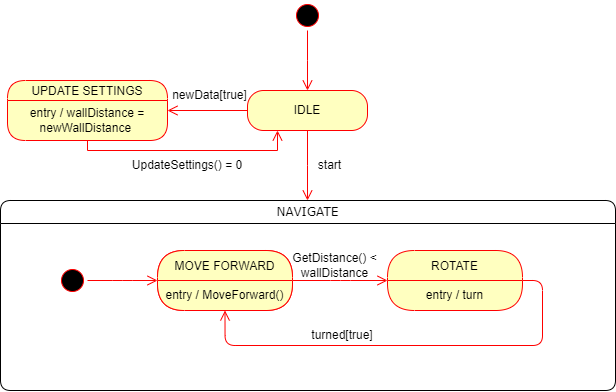

The diagram above was exported from draw.io. Its source (the exported page's mxGraphModel, read from the mxfile embedded in the PNG):
<mxGraphModel dx="1167" dy="690" grid="1" gridSize="10" guides="1" tooltips="1" connect="1" arrows="1" fold="1" page="1" pageScale="1" pageWidth="1100" pageHeight="850" background="none" math="0" shadow="0">
  <root>
    <mxCell id="0" />
    <mxCell id="1" parent="0" />
    <mxCell id="PkJYmY1heLqEq8fAOX1X-2" value="" style="ellipse;html=1;shape=startState;fillColor=#000000;strokeColor=#ff0000;" vertex="1" parent="1">
      <mxGeometry x="535" y="90" width="30" height="30" as="geometry" />
    </mxCell>
    <mxCell id="PkJYmY1heLqEq8fAOX1X-3" value="" style="edgeStyle=orthogonalEdgeStyle;html=1;verticalAlign=bottom;endArrow=open;endSize=8;strokeColor=#ff0000;rounded=0;" edge="1" source="PkJYmY1heLqEq8fAOX1X-2" parent="1">
      <mxGeometry relative="1" as="geometry">
        <mxPoint x="550" y="180" as="targetPoint" />
      </mxGeometry>
    </mxCell>
    <mxCell id="PkJYmY1heLqEq8fAOX1X-6" value="IDLE" style="rounded=1;whiteSpace=wrap;html=1;arcSize=40;fontColor=#000000;fillColor=#ffffc0;strokeColor=#ff0000;" vertex="1" parent="1">
      <mxGeometry x="490" y="180" width="120" height="40" as="geometry" />
    </mxCell>
    <mxCell id="PkJYmY1heLqEq8fAOX1X-7" value="" style="edgeStyle=orthogonalEdgeStyle;html=1;verticalAlign=bottom;endArrow=open;endSize=8;strokeColor=#ff0000;rounded=0;" edge="1" source="PkJYmY1heLqEq8fAOX1X-6" parent="1">
      <mxGeometry relative="1" as="geometry">
        <mxPoint x="550" y="290" as="targetPoint" />
      </mxGeometry>
    </mxCell>
    <mxCell id="PkJYmY1heLqEq8fAOX1X-12" value="start" style="text;html=1;align=center;verticalAlign=middle;whiteSpace=wrap;rounded=0;" vertex="1" parent="1">
      <mxGeometry x="520" y="240" width="105" height="30" as="geometry" />
    </mxCell>
    <mxCell id="PkJYmY1heLqEq8fAOX1X-18" value="newData[true]" style="text;html=1;align=center;verticalAlign=middle;whiteSpace=wrap;rounded=0;" vertex="1" parent="1">
      <mxGeometry x="400" y="170" width="105" height="30" as="geometry" />
    </mxCell>
    <mxCell id="PkJYmY1heLqEq8fAOX1X-20" value="UPDATE SETTINGS" style="swimlane;fontStyle=0;align=center;verticalAlign=middle;childLayout=stackLayout;horizontal=1;startSize=20;horizontalStack=0;resizeParent=0;resizeLast=1;container=0;fontColor=#000000;collapsible=0;rounded=1;arcSize=30;strokeColor=#ff0000;fillColor=#ffffc0;swimlaneFillColor=#ffffc0;dropTarget=0;" vertex="1" parent="1">
      <mxGeometry x="250" y="170" width="160" height="60" as="geometry" />
    </mxCell>
    <mxCell id="PkJYmY1heLqEq8fAOX1X-21" value="entry / wallDistance = newWallDistance&amp;nbsp;" style="text;html=1;strokeColor=none;fillColor=none;align=center;verticalAlign=middle;spacingLeft=4;spacingRight=4;whiteSpace=wrap;overflow=hidden;rotatable=0;fontColor=#000000;" vertex="1" parent="PkJYmY1heLqEq8fAOX1X-20">
      <mxGeometry y="20" width="160" height="40" as="geometry" />
    </mxCell>
    <mxCell id="PkJYmY1heLqEq8fAOX1X-24" value="" style="edgeStyle=orthogonalEdgeStyle;html=1;verticalAlign=bottom;endArrow=open;endSize=8;strokeColor=#ff0000;rounded=0;exitX=0;exitY=0.5;exitDx=0;exitDy=0;entryX=1;entryY=0.25;entryDx=0;entryDy=0;" edge="1" parent="1" source="PkJYmY1heLqEq8fAOX1X-6" target="PkJYmY1heLqEq8fAOX1X-21">
      <mxGeometry relative="1" as="geometry">
        <mxPoint x="480" y="155" as="targetPoint" />
        <mxPoint x="360" y="180" as="sourcePoint" />
      </mxGeometry>
    </mxCell>
    <mxCell id="PkJYmY1heLqEq8fAOX1X-25" value="" style="edgeStyle=orthogonalEdgeStyle;html=1;verticalAlign=bottom;endArrow=open;endSize=8;strokeColor=#ff0000;rounded=0;exitX=0.5;exitY=1;exitDx=0;exitDy=0;entryX=0.25;entryY=1;entryDx=0;entryDy=0;" edge="1" parent="1" source="PkJYmY1heLqEq8fAOX1X-21" target="PkJYmY1heLqEq8fAOX1X-6">
      <mxGeometry relative="1" as="geometry">
        <mxPoint x="270" y="270" as="targetPoint" />
        <mxPoint x="350" y="270" as="sourcePoint" />
      </mxGeometry>
    </mxCell>
    <mxCell id="PkJYmY1heLqEq8fAOX1X-26" value="UpdateSettings() = 0" style="text;html=1;align=center;verticalAlign=middle;whiteSpace=wrap;rounded=0;" vertex="1" parent="1">
      <mxGeometry x="370" y="240" width="120" height="30" as="geometry" />
    </mxCell>
    <mxCell id="G4fy5HY1Sj3Ah1iaAvxj-1" value="&lt;span style=&quot;font-weight: normal;&quot;&gt;NAVIGATE&lt;/span&gt;" style="swimlane;whiteSpace=wrap;html=1;rounded=1;shadow=0;comic=0;labelBackgroundColor=none;strokeWidth=1;fontFamily=Verdana;fontSize=12;align=center;" vertex="1" parent="1">
      <mxGeometry x="243" y="290" width="615" height="190" as="geometry">
        <mxRectangle x="110" y="495" width="100" height="30" as="alternateBounds" />
      </mxGeometry>
    </mxCell>
    <mxCell id="G4fy5HY1Sj3Ah1iaAvxj-2" style="edgeStyle=elbowEdgeStyle;html=1;labelBackgroundColor=none;endArrow=open;endSize=8;strokeColor=#ff0000;fontFamily=Verdana;fontSize=12;align=left;exitX=1;exitY=0;exitDx=0;exitDy=0;entryX=1;entryY=1;entryDx=0;entryDy=0;" edge="1" parent="G4fy5HY1Sj3Ah1iaAvxj-1" source="PkJYmY1heLqEq8fAOX1X-32" target="G4fy5HY1Sj3Ah1iaAvxj-27">
      <mxGeometry relative="1" as="geometry">
        <mxPoint x="317" y="80" as="sourcePoint" />
        <mxPoint x="382" y="80" as="targetPoint" />
      </mxGeometry>
    </mxCell>
    <mxCell id="G4fy5HY1Sj3Ah1iaAvxj-5" style="edgeStyle=elbowEdgeStyle;html=1;labelBackgroundColor=none;endArrow=open;endSize=8;strokeColor=#ff0000;fontFamily=Verdana;fontSize=12;align=left;entryX=0;entryY=0;entryDx=0;entryDy=0;" edge="1" parent="G4fy5HY1Sj3Ah1iaAvxj-1" source="G4fy5HY1Sj3Ah1iaAvxj-6" target="PkJYmY1heLqEq8fAOX1X-32">
      <mxGeometry relative="1" as="geometry">
        <mxPoint x="197" y="80" as="targetPoint" />
      </mxGeometry>
    </mxCell>
    <mxCell id="G4fy5HY1Sj3Ah1iaAvxj-6" value="" style="ellipse;html=1;shape=startState;fillColor=#000000;strokeColor=#ff0000;rounded=1;shadow=0;comic=0;labelBackgroundColor=none;fontFamily=Verdana;fontSize=12;fontColor=#000000;align=center;direction=south;" vertex="1" parent="G4fy5HY1Sj3Ah1iaAvxj-1">
      <mxGeometry x="57" y="65" width="30" height="30" as="geometry" />
    </mxCell>
    <mxCell id="G4fy5HY1Sj3Ah1iaAvxj-7" style="html=1;labelBackgroundColor=none;endArrow=open;endSize=8;strokeColor=#ff0000;fontFamily=Verdana;fontSize=12;align=left;entryX=0.5;entryY=1;entryDx=0;entryDy=0;edgeStyle=orthogonalEdgeStyle;exitX=1;exitY=0;exitDx=0;exitDy=0;" edge="1" parent="G4fy5HY1Sj3Ah1iaAvxj-1" source="G4fy5HY1Sj3Ah1iaAvxj-18" target="G4fy5HY1Sj3Ah1iaAvxj-24">
      <mxGeometry relative="1" as="geometry">
        <mxPoint x="502" y="80" as="sourcePoint" />
        <mxPoint x="592" y="80" as="targetPoint" />
        <Array as="points">
          <mxPoint x="542" y="80" />
          <mxPoint x="542" y="145" />
          <mxPoint x="225" y="145" />
        </Array>
      </mxGeometry>
    </mxCell>
    <mxCell id="PkJYmY1heLqEq8fAOX1X-31" value="COMPARE" style="swimlane;fontStyle=0;align=center;verticalAlign=middle;childLayout=stackLayout;horizontal=1;startSize=30;horizontalStack=0;resizeParent=0;resizeLast=1;container=0;fontColor=#000000;collapsible=0;rounded=1;arcSize=30;strokeColor=#ff0000;fillColor=#ffffc0;swimlaneFillColor=#ffffc0;dropTarget=0;" vertex="1" parent="G4fy5HY1Sj3Ah1iaAvxj-1">
      <mxGeometry x="157" y="50" width="135" height="60" as="geometry" />
    </mxCell>
    <mxCell id="PkJYmY1heLqEq8fAOX1X-32" value="entry / CompareValue()" style="text;html=1;strokeColor=none;fillColor=none;align=center;verticalAlign=middle;spacingLeft=4;spacingRight=4;whiteSpace=wrap;overflow=hidden;rotatable=0;fontColor=#000000;" vertex="1" parent="PkJYmY1heLqEq8fAOX1X-31">
      <mxGeometry y="30" width="135" height="30" as="geometry" />
    </mxCell>
    <mxCell id="G4fy5HY1Sj3Ah1iaAvxj-17" value="ROTATE" style="swimlane;fontStyle=0;align=center;verticalAlign=middle;childLayout=stackLayout;horizontal=1;startSize=30;horizontalStack=0;resizeParent=0;resizeLast=1;container=0;fontColor=#000000;collapsible=0;rounded=1;arcSize=30;strokeColor=#ff0000;fillColor=#ffffc0;swimlaneFillColor=#ffffc0;dropTarget=0;" vertex="1" parent="G4fy5HY1Sj3Ah1iaAvxj-1">
      <mxGeometry x="387" y="50" width="135" height="60" as="geometry" />
    </mxCell>
    <mxCell id="G4fy5HY1Sj3Ah1iaAvxj-18" value="entry / turn" style="text;html=1;strokeColor=none;fillColor=none;align=center;verticalAlign=middle;spacingLeft=4;spacingRight=4;whiteSpace=wrap;overflow=hidden;rotatable=0;fontColor=#000000;" vertex="1" parent="G4fy5HY1Sj3Ah1iaAvxj-17">
      <mxGeometry y="30" width="135" height="30" as="geometry" />
    </mxCell>
    <mxCell id="G4fy5HY1Sj3Ah1iaAvxj-19" value="turned[true]" style="text;html=1;align=center;verticalAlign=middle;whiteSpace=wrap;rounded=0;" vertex="1" parent="G4fy5HY1Sj3Ah1iaAvxj-1">
      <mxGeometry x="282" y="120" width="120" height="30" as="geometry" />
    </mxCell>
    <mxCell id="G4fy5HY1Sj3Ah1iaAvxj-23" value="MOVE FORWARD" style="swimlane;fontStyle=0;align=center;verticalAlign=middle;childLayout=stackLayout;horizontal=1;startSize=30;horizontalStack=0;resizeParent=0;resizeLast=1;container=0;fontColor=#000000;collapsible=0;rounded=1;arcSize=30;strokeColor=#ff0000;fillColor=#ffffc0;swimlaneFillColor=#ffffc0;dropTarget=0;" vertex="1" parent="G4fy5HY1Sj3Ah1iaAvxj-1">
      <mxGeometry x="157" y="50" width="135" height="60" as="geometry" />
    </mxCell>
    <mxCell id="G4fy5HY1Sj3Ah1iaAvxj-24" value="entry / MoveForward()" style="text;html=1;strokeColor=none;fillColor=none;align=center;verticalAlign=middle;spacingLeft=4;spacingRight=4;whiteSpace=wrap;overflow=hidden;rotatable=0;fontColor=#000000;" vertex="1" parent="G4fy5HY1Sj3Ah1iaAvxj-23">
      <mxGeometry y="30" width="135" height="30" as="geometry" />
    </mxCell>
    <mxCell id="G4fy5HY1Sj3Ah1iaAvxj-27" value="GetDistance() &amp;lt; wallDistance" style="text;html=1;align=center;verticalAlign=middle;whiteSpace=wrap;rounded=0;" vertex="1" parent="G4fy5HY1Sj3Ah1iaAvxj-1">
      <mxGeometry x="282" y="50" width="105" height="30" as="geometry" />
    </mxCell>
  </root>
</mxGraphModel>